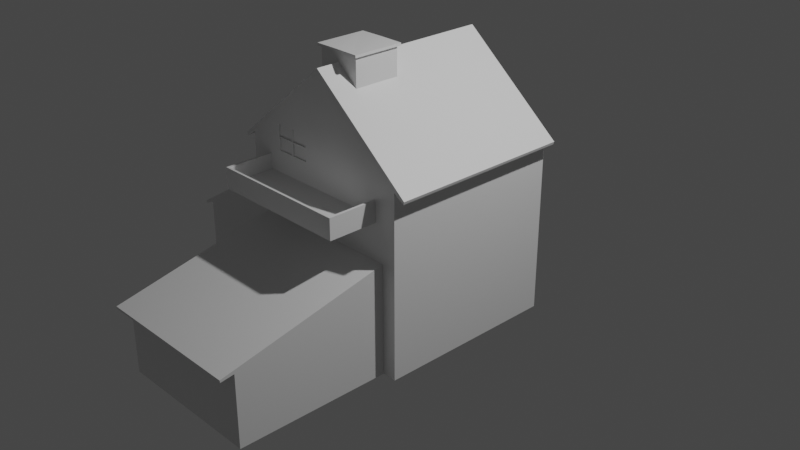# Source: lab8.blend  (saved by Blender 2.92.15; exported with 4.5.12 LTS)
import bpy
from mathutils import Matrix  # noqa: F401  (used for matrix-valued properties, if any)

bpy.ops.wm.read_factory_settings(use_empty=True)
scene = bpy.context.scene
scene.name = 'Scene'

# ---- collections
col_collection = bpy.data.collections.new('Collection'); scene.collection.children.link(col_collection)

# ---- materials (node trees are filled in below, after node groups)
mat_material = bpy.data.materials.new('Material')
mat_material.alpha_threshold = 0.0
mat_material.use_transparent_shadow = False
mat_material.line_color = (0.0, 0.0, 0.0, 1.0)

# ---- material node trees
mat_material.use_nodes = True; mat_material.node_tree.nodes.clear()
_N = mat_material.node_tree.nodes; _L = mat_material.node_tree.links
n0 = _N.new('ShaderNodeOutputMaterial'); n0.name = 'Material Output'; n0.location = (300, 300)
n1 = _N.new('ShaderNodeBsdfPrincipled'); n1.name = 'Principled BSDF'; n1.location = (10, 300)
n1.distribution = 'GGX'
n1.subsurface_method = 'BURLEY'
n1.inputs[2].default_value = 0.4
n1.inputs[3].default_value = 1.45
n1.inputs[27].default_value = (0.0, 0.0, 0.0, 1.0)
n1.inputs[28].default_value = 1.0
_L.new(n1.outputs[0], n0.inputs[0])
n0.is_active_output = True

# ---- world
world_world = bpy.data.worlds.new('World'); scene.world = world_world
world_world.use_nodes = True; world_world.node_tree.nodes.clear()
_N = world_world.node_tree.nodes; _L = world_world.node_tree.links
n0 = _N.new('ShaderNodeOutputWorld'); n0.name = 'World Output'; n0.location = (300, 300)
n1 = _N.new('ShaderNodeBackground'); n1.name = 'Background'; n1.location = (10, 300)
n1.inputs[0].default_value = (0.05088, 0.05088, 0.05088, 1.0)
_L.new(n1.outputs[0], n0.inputs[0])
n0.is_active_output = True
world_world.color = (0.05088, 0.05088, 0.05088)
world_world.use_sun_shadow = False
world_world.sun_shadow_jitter_overblur = 0.0

# ---- cameras
cam_camera = bpy.data.cameras.new('Camera')
cam_camera.clip_end = 100.0
cam_camera.ortho_scale = 7.314

# ---- lights
light_light = bpy.data.lights.new('Light', 'POINT')
light_light.transmission_factor = 0.0
light_light.energy = 1000.0
light_light.shadow_soft_size = 0.1
light_light.shadow_maximum_resolution = 0.006
light_light.use_absolute_resolution = True

# ---- meshes
me_cube = bpy.data.meshes.new('Cube')
me_cube.from_pydata([(1.0, 1.0, -1.0), (1.0, -1.0, -1.0), (-1.0, 1.0, -1.0), (-1.0, -1.0, -1.0), (0.0, 1.0, -1.0), (0.0, -1.0, 1.82), (0.0, -1.0, -1.0), (0.0, 1.0, 1.82), (1.0, 1.0, 0.9403), (1.0, -1.0, 0.9403), (-1.0, 1.0, 0.9403), (-1.0, -1.0, 0.9403), (1.124, 1.0, 0.8941), (1.114, 1.0, 0.8637), (1.114, -1.0, 0.8637), (1.124, -1.0, 0.8941), (-1.114, 1.0, 0.8637), (-1.124, 1.0, 0.8941), (-1.124, -1.0, 0.8941), (-1.114, -1.0, 0.8637), (-1.0, 1.0, 0.4627), (-1.0, -1.0, 0.4627), (-1.846, 1.0, -1.0), (-1.846, -1.0, -1.0), (-1.846, -1.0, -0.1182), (-1.846, 1.0, -0.1182), (-1.97, -1.0, -0.1449), (-1.963, -1.0, -0.1724), (-1.963, 1.0, -0.1724), (-1.97, 1.0, -0.1449), (0.2363, -0.2471, 1.626), (0.001065, -0.2471, 1.82), (0.0001612, -0.7464, 1.82), (0.2354, -0.7464, 1.626), (0.0005726, -0.2475, 1.82), (-0.2347, -0.2475, 1.626), (-0.2347, -0.7464, 1.626), (0.0005725, -0.7464, 1.82), (2.388e-06, -0.2475, 1.82), (2.313e-06, -0.7464, 1.82), (1.749e-06, -0.2475, 1.82), (1.69e-06, -0.7464, 1.82), (0.2354, -0.2475, 1.92), (0.2354, -0.7464, 1.92), (-0.2347, -0.7464, 1.921), (-0.2347, -0.2475, 1.921), (-4.395e-05, -0.2475, 1.922), (-4.403e-05, -0.7464, 1.922), (-4.465e-05, -0.7464, 1.922), (-4.459e-05, -0.2475, 1.922), (-1.846, -1.0, -0.3191), (-1.846, 1.0, -0.3228), (-1.846, 1.0, -0.5855), (-1.846, -1.0, -0.5587), (-4.465e-05, -0.7719, 1.922), (-0.2347, -0.7719, 1.921), (0.2354, -0.7719, 1.92), (-4.403e-05, -0.7719, 1.922), (-1.644e-05, -0.7719, 1.95), (-0.2347, -0.7719, 1.948), (0.2354, -0.7719, 1.948), (-1.582e-05, -0.7719, 1.95), (-0.2347, -0.221, 1.921), (-4.459e-05, -0.221, 1.922), (-4.395e-05, -0.221, 1.922), (0.2354, -0.221, 1.92), (-0.2347, -0.221, 1.948), (-1.638e-05, -0.221, 1.95), (-1.574e-05, -0.221, 1.95), (0.2354, -0.221, 1.948), (0.2608, -0.2475, 1.92), (0.2608, -0.7464, 1.92), (0.2609, -0.2475, 1.948), (0.2609, -0.7464, 1.948), (0.2609, -0.7719, 1.948), (0.2608, -0.7719, 1.92), (0.2609, -0.221, 1.948), (0.2608, -0.221, 1.92), (-0.2612, -0.7464, 1.921), (-0.2612, -0.2475, 1.921), (-0.2612, -0.7464, 1.948), (-0.2612, -0.2475, 1.948), (-0.2612, -0.7719, 1.948), (-0.2612, -0.7719, 1.921), (-0.2612, -0.221, 1.948), (-0.2612, -0.221, 1.921), (-1.846, 0.1048, -0.5735), (-1.846, 0.1109, -0.3212), (-1.846, -0.055, -0.5713), (-1.846, -0.05417, -0.3209), (-1.846, 0.5644, -0.322), (-1.846, 0.5625, -0.5796), (-1.846, 0.3047, -0.3215), (-1.846, 0.3068, -0.5762), (-1.846, 0.7958, -0.5827), (-1.846, 0.7934, -0.3224), (-1.846, -0.5869, -0.5642), (-1.846, -0.5771, -0.3199), (-1.846, -0.3547, -0.5673), (-1.846, -0.3458, -0.3203), (-1.846, -0.8228, -0.5611), (-1.846, -0.8131, -0.3195), (-1.808, 0.3068, -0.5762), (-1.808, 0.1048, -0.5735), (-1.808, 0.3047, -0.3215), (-1.808, 0.1109, -0.3212), (-1.808, -0.05417, -0.3209), (-1.808, -0.055, -0.5713), (-1.808, 0.7934, -0.3224), (-1.808, 0.5644, -0.322), (-1.808, 0.7958, -0.5827), (-1.808, 0.5625, -0.5796), (-1.808, -0.5771, -0.3199), (-1.808, -0.5869, -0.5642), (-1.808, -0.3547, -0.5673), (-1.808, -0.3458, -0.3203), (-1.808, -0.8228, -0.5611), (-1.808, -0.8131, -0.3195), (-1.499, -1.0, -0.441), (-1.499, -1.0, -1.0), (-1.201, -1.0, -0.441), (-1.201, -1.0, -1.0), (-1.499, -0.9595, -0.441), (-1.499, -0.9595, -1.0), (-1.201, -0.9595, -0.441), (-1.201, -0.9595, -1.0), (-0.7766, -1.0, 0.1822), (-0.7766, -1.0, -1.0), (0.8439, -1.0, -1.0), (0.8439, -1.0, 0.1786), (-0.7766, -2.664, -1.0), (0.0, -2.664, -1.0), (0.8439, -2.664, -1.0), (0.8439, -2.664, -0.2316), (-0.7766, -2.664, -0.228), (0.8439, -2.811, -0.2259), (0.8439, -2.808, -0.252), (-0.7766, -2.808, -0.2484), (-0.7766, -2.811, -0.2223), (1.0, -1.0, 0.5652), (-0.7766, -1.216, -0.3143), (-0.7766, -1.216, -1.0), (-0.7766, -2.449, -1.0), (-0.7766, -2.449, -0.3143), (-0.7049, -2.449, -0.3143), (-0.7049, -1.216, -0.3143), (-0.7049, -2.449, -1.0), (-0.7049, -1.216, -1.0), (1.0, -1.0, 0.6206), (-0.7559, -1.0, 0.5629), (-0.7559, -1.0, 0.6206), (0.7533, -1.0, 0.5649), (0.7534, -1.0, 0.6206), (-0.7559, -1.525, 0.5629), (0.7533, -1.525, 0.5649), (-0.7383, -1.0, 0.6206), (0.7276, -1.0, 0.6206), (-0.7343, -1.502, 0.6206), (0.7238, -1.498, 0.6206), (0.7276, -1.0, 0.785), (0.7534, -1.0, 0.785), (0.7534, -1.525, 0.785), (-0.7559, -1.0, 0.785), (-0.7559, -1.525, 0.785), (-0.7383, -1.0, 0.785), (-0.7343, -1.502, 0.785), (0.7238, -1.498, 0.785), (-1.0, -1.0, 0.8507), (-0.8484, -1.0, 1.121), (-0.6022, -1.0, 0.8507), (-0.6022, -1.0, 1.121), (-0.2131, -1.0, 0.8507), (-0.2131, -1.0, 1.121), (-0.415, -1.0, 1.121), (-0.415, -1.0, 0.8507), (-0.4012, -1.0, 1.121), (-0.4012, -1.0, 0.8507), (-0.6022, -1.0, 0.9943), (-0.2131, -1.0, 0.9954), (-0.415, -1.0, 0.9949), (-0.4012, -1.0, 0.9949), (-0.6022, -1.0, 0.9827), (-0.2131, -1.0, 0.9827), (-0.415, -1.0, 0.9827), (-0.4012, -1.0, 0.9827), (-0.6022, -0.9834, 0.9827), (-0.6022, -0.9834, 0.8507), (-0.4012, -0.9834, 0.8507), (-0.2131, -0.9834, 0.8507), (-0.4012, -0.9834, 1.121), (-0.2131, -0.9834, 1.121), (-0.2131, -0.9834, 0.9827), (-0.6022, -0.9834, 1.121), (-0.415, -0.9834, 1.121), (-0.415, -0.9834, 0.8507), (-0.415, -0.9834, 0.9827), (-0.4012, -0.9834, 0.9827), (-0.6022, -0.9834, 0.9943), (-0.2131, -0.9834, 0.9954), (-0.415, -0.9834, 0.9949), (-0.4012, -0.9834, 0.9949)], [(34, 40), (31, 38)], [(19, 16, 10, 11), (4, 0, 1, 128, 6), (2, 4, 6, 127, 3), (21, 167, 11, 10, 20), (0, 8, 9, 148, 139, 1), (12, 15, 14, 13), (18, 17, 16, 19), (13, 14, 9, 8), (2, 3, 121, 119, 23, 22), (2, 22, 52, 51, 25, 28, 29, 20, 10, 16, 17, 7, 12, 13, 8, 0, 4), (21, 20, 29, 26), (27, 28, 25, 24), (26, 29, 28, 27), (12, 7, 31, 30), (5, 15, 33, 32), (15, 12, 30, 33), (7, 17, 35, 34), (17, 18, 36, 35), (18, 168, 5, 37, 36), (35, 36, 44, 45), (33, 30, 42, 43), (33, 39, 32), (36, 37, 41), (37, 33, 43, 47, 48, 44, 36, 41, 39, 32), (7, 34, 31), (30, 31, 34, 35, 45, 49, 46, 42), (42, 65, 77, 70), (55, 54, 57, 56, 60, 61, 58, 59), (44, 48, 54, 55), (66, 62, 85, 84), (48, 47, 57, 54), (56, 43, 71, 75), (47, 43, 56, 57), (66, 67, 68, 69, 65, 64, 63, 62), (46, 49, 63, 64), (42, 46, 64, 65), (49, 45, 62, 63), (45, 44, 78, 79), (71, 70, 72, 73), (72, 70, 77, 76), (71, 73, 74, 75), (60, 56, 75, 74), (82, 59, 58, 61, 60, 74, 73, 72, 76, 69, 68, 67, 66, 84, 81, 80), (65, 69, 76, 77), (43, 42, 70, 71), (79, 78, 80, 81), (80, 78, 83, 82), (79, 81, 84, 85), (44, 55, 83, 78), (62, 45, 79, 85), (99, 98, 88, 86, 93, 91, 94, 52, 22, 23, 53, 100, 96, 97, 101, 50, 24, 25, 51, 95, 90, 92, 87, 89), (55, 59, 82, 83), (52, 94, 95, 51), (87, 86, 88, 89), (90, 95, 108, 109), (106, 107, 114, 115), (90, 91, 93, 92), (98, 99, 115, 114), (89, 88, 107, 106), (99, 89, 106, 115), (101, 100, 53, 50), (104, 102, 103, 105), (108, 110, 111, 109), (112, 113, 116, 117), (96, 100, 116, 113), (95, 94, 110, 108), (94, 91, 111, 110), (101, 97, 112, 117), (93, 86, 103, 102), (91, 90, 109, 111), (100, 101, 117, 116), (87, 92, 104, 105), (86, 87, 105, 103), (97, 96, 113, 112), (88, 98, 114, 107), (92, 93, 102, 104), (121, 120, 124, 125), (125, 124, 122, 123), (120, 118, 122, 124), (119, 121, 125, 123), (118, 119, 123, 122), (141, 140, 143, 142, 130, 134, 137, 138, 126, 127), (6, 128, 132, 131), (127, 6, 131, 130, 142, 141), (134, 130, 131, 132, 133), (129, 126, 138, 135), (128, 129, 135, 136, 133, 132), (135, 138, 137, 136), (136, 137, 134, 133), (146, 144, 145, 147), (153, 163, 162, 150, 149), (140, 141, 147, 145), (143, 140, 145, 144), (142, 143, 144, 146), (141, 142, 146, 147), (152, 151, 139, 148), (152, 160, 161, 154, 151), (149, 151, 154, 153), (157, 155, 164, 165), (157, 158, 156, 155), (154, 161, 163, 153), (166, 165, 164, 162, 163, 161, 160, 159), (152, 156, 159, 160), (156, 158, 166, 159), (155, 150, 162, 164), (158, 157, 165, 166), (167, 169, 181, 177, 170, 168, 18, 19, 11), (172, 178, 182, 171, 176, 174, 169, 167, 21, 26, 27, 24, 50, 53, 23, 119, 118, 120, 121, 3, 127, 126, 129, 128, 1, 139, 151, 149, 150, 155, 156, 152, 148, 9, 14, 15, 5, 168, 170, 173, 175), (175, 180, 200, 189), (169, 174, 194, 186), (183, 174, 176, 184, 182, 178, 180, 175, 173, 179, 177, 181), (179, 173, 193, 199), (173, 170, 192, 193), (192, 197, 199, 193), (189, 200, 198, 190), (191, 196, 187, 188), (195, 185, 186, 194), (174, 183, 195, 194), (182, 184, 196, 191), (181, 169, 186, 185), (180, 178, 198, 200), (183, 181, 185, 195), (176, 171, 188, 187), (177, 179, 199, 197), (184, 176, 187, 196), (172, 175, 189, 190), (170, 177, 197, 192), (171, 182, 191, 188), (178, 172, 190, 198)])
_uv = me_cube.uv_layers.new(name='UVMap')
_uv.uv.foreach_set('vector', [0.6227, 0.0, 0.6227, 0.25, 0.6175, 0.25, 0.6175, 0.0, 0.25, 0.5, 0.375, 0.5, 0.375, 0.75, 0.3555, 0.75, 0.25, 0.75, 0.125, 0.5, 0.25, 0.5, 0.25, 0.75, 0.1529, 0.75, 0.125, 0.75, 0.5578, 0.0, 0.6063, 0.0, 0.6175, 0.0, 0.6175, 0.25, 0.5578, 0.25, 0.375, 0.5, 0.6175, 0.5, 0.6175, 0.75, 0.5776, 0.75, 0.5707, 0.75, 0.375, 0.75, 0.6348, 0.5, 0.6348, 0.75, 0.6268, 0.75, 0.6268, 0.5, 0.625, 0.0, 0.625, 0.25, 0.6227, 0.25, 0.6227, 0.0, 0.6268, 0.5, 0.6268, 0.75, 0.6175, 0.75, 0.6175, 0.5, 0.125, 0.5, 0.125, 0.75, 0.125, 0.75, 0.125, 0.75, 0.125, 0.75, 0.125, 0.5, 0.375, 0.25, 0.375, 0.25, 0.4583, 0.25, 0.511, 0.25, 0.5521, 0.25, 0.556, 0.25, 0.5578, 0.25, 0.5578, 0.25, 0.6175, 0.25, 0.6227, 0.254, 0.625, 0.2598, 0.625, 0.375, 0.625, 0.4902, 0.6227, 0.496, 0.6175, 0.5, 0.375, 0.5, 0.375, 0.375, 0.5578, 0.0, 0.5578, 0.25, 0.5578, 0.25, 0.5578, 0.0, 0.556, 0.0, 0.556, 0.25, 0.5521, 0.25, 0.5521, 0.0, 0.5578, 0.0, 0.5578, 0.25, 0.556, 0.25, 0.556, 0.0, 0.6348, 0.5, 0.75, 0.5, 0.7045, 0.572, 0.6804, 0.572, 0.75, 0.75, 0.6348, 0.75, 0.6804, 0.678, 0.7045, 0.678, 0.6348, 0.75, 0.6348, 0.5, 0.6804, 0.572, 0.6804, 0.678, 0.75, 0.5, 0.8652, 0.5, 0.8196, 0.572, 0.7955, 0.572, 0.8652, 0.5, 0.8652, 0.75, 0.8196, 0.678, 0.8196, 0.572, 0.8652, 0.75, 0.8369, 0.75, 0.75, 0.75, 0.7955, 0.678, 0.8196, 0.678, 0.8196, 0.572, 0.8196, 0.678, 0.8196, 0.678, 0.8196, 0.572, 0.6804, 0.678, 0.6804, 0.572, 0.6804, 0.572, 0.6804, 0.678, 0.0, 0.0, 0.0, 0.0, 0.7045, 0.678, 0.0, 0.0, 0.7955, 0.678, 0.0, 0.0, 0.0, 0.0, 0.6804, 0.678, 0.6804, 0.678, 0.0, 0.0, 0.0, 0.0, 0.8196, 0.678, 0.8196, 0.678, 0.0, 0.0, 0.0, 0.0, 0.7045, 0.678, 0.75, 0.5, 0.7955, 0.572, 0.7045, 0.572, 0.6804, 0.572, 0.7045, 0.572, 0.7955, 0.572, 0.8196, 0.572, 0.8196, 0.572, 0.0, 0.0, 0.0, 0.0, 0.6804, 0.572, 0.6804, 0.572, 0.6804, 0.572, 0.6804, 0.572, 0.6804, 0.572, 0.8196, 0.678, 0.0, 0.0, 0.0, 0.0, 0.6804, 0.678, 0.6804, 0.678, 0.0, 0.0, 0.0, 0.0, 0.8196, 0.678, 0.8196, 0.678, 0.0, 0.0, 0.0, 0.0, 0.8196, 0.678, 0.8196, 0.572, 0.8196, 0.572, 0.8196, 0.572, 0.8196, 0.572, 0.0, 0.0, 0.0, 0.0, 0.0, 0.0, 0.0, 0.0, 0.6804, 0.678, 0.6804, 0.678, 0.6804, 0.678, 0.6804, 0.678, 0.0, 0.0, 0.6804, 0.678, 0.6804, 0.678, 0.0, 0.0, 0.8196, 0.572, 0.0, 0.0, 0.0, 0.0, 0.6804, 0.572, 0.6804, 0.572, 0.0, 0.0, 0.0, 0.0, 0.8196, 0.572, 0.0, 0.0, 0.0, 0.0, 0.0, 0.0, 0.0, 0.0, 0.6804, 0.572, 0.0, 0.0, 0.0, 0.0, 0.6804, 0.572, 0.0, 0.0, 0.8196, 0.572, 0.8196, 0.572, 0.0, 0.0, 0.8196, 0.572, 0.8196, 0.678, 0.8196, 0.678, 0.8196, 0.572, 0.6804, 0.678, 0.6804, 0.572, 0.6804, 0.572, 0.6804, 0.678, 0.6804, 0.572, 0.6804, 0.572, 0.6804, 0.572, 0.6804, 0.572, 0.6804, 0.678, 0.6804, 0.678, 0.6804, 0.678, 0.6804, 0.678, 0.6804, 0.678, 0.6804, 0.678, 0.6804, 0.678, 0.6804, 0.678, 0.8196, 0.678, 0.8196, 0.678, 0.0, 0.0, 0.0, 0.0, 0.6804, 0.678, 0.6804, 0.678, 0.6804, 0.678, 0.6804, 0.572, 0.6804, 0.572, 0.6804, 0.572, 0.0, 0.0, 0.0, 0.0, 0.8196, 0.572, 0.8196, 0.572, 0.8196, 0.572, 0.8196, 0.678, 0.6804, 0.572, 0.6804, 0.572, 0.6804, 0.572, 0.6804, 0.572, 0.6804, 0.678, 0.6804, 0.572, 0.6804, 0.572, 0.6804, 0.678, 0.8196, 0.572, 0.8196, 0.678, 0.8196, 0.678, 0.8196, 0.572, 0.8196, 0.678, 0.8196, 0.678, 0.8196, 0.678, 0.8196, 0.678, 0.8196, 0.572, 0.8196, 0.572, 0.8196, 0.572, 0.8196, 0.572, 0.8196, 0.678, 0.8196, 0.678, 0.8196, 0.678, 0.8196, 0.678, 0.8196, 0.572, 0.8196, 0.572, 0.8196, 0.572, 0.8196, 0.572, 0.5115, 0.08177, 0.4619, 0.08067, 0.4611, 0.1181, 0.4607, 0.1381, 0.4601, 0.1634, 0.4594, 0.1953, 0.4588, 0.2245, 0.4583, 0.25, 0.375, 0.25, 0.375, 0.0, 0.4636, 0.0, 0.4632, 0.02215, 0.4625, 0.05163, 0.5116, 0.05287, 0.5117, 0.02336, 0.5118, 0.0, 0.5521, 0.0, 0.5521, 0.25, 0.511, 0.25, 0.5111, 0.2242, 0.5112, 0.1956, 0.5113, 0.1631, 0.5113, 0.1389, 0.5114, 0.1182, 0.8196, 0.678, 0.8196, 0.678, 0.8196, 0.678, 0.8196, 0.678, 0.4583, 0.25, 0.4588, 0.2245, 0.5111, 0.2242, 0.511, 0.25, 0.5113, 0.1389, 0.4607, 0.1381, 0.4611, 0.1181, 0.5114, 0.1182, 0.5112, 0.1956, 0.5111, 0.2242, 0.5111, 0.2242, 0.5112, 0.1956, 0.5114, 0.1182, 0.4611, 0.1181, 0.4619, 0.08067, 0.5115, 0.08177, 0.5112, 0.1956, 0.4594, 0.1953, 0.4601, 0.1634, 0.5113, 0.1631, 0.4619, 0.08067, 0.5115, 0.08177, 0.5115, 0.08177, 0.4619, 0.08067, 0.5114, 0.1182, 0.4611, 0.1181, 0.4611, 0.1181, 0.5114, 0.1182, 0.5115, 0.08177, 0.5114, 0.1182, 0.5114, 0.1182, 0.5115, 0.08177, 0.5117, 0.02336, 0.4632, 0.02215, 0.4636, 0.0, 0.5118, 0.0, 0.5113, 0.1631, 0.4601, 0.1634, 0.4607, 0.1381, 0.5113, 0.1389, 0.5111, 0.2242, 0.4588, 0.2245, 0.4594, 0.1953, 0.5112, 0.1956, 0.5116, 0.05287, 0.4625, 0.05163, 0.4632, 0.02215, 0.5117, 0.02336, 0.4625, 0.05163, 0.4632, 0.02215, 0.4632, 0.02215, 0.4625, 0.05163, 0.5111, 0.2242, 0.4588, 0.2245, 0.4588, 0.2245, 0.5111, 0.2242, 0.4588, 0.2245, 0.4594, 0.1953, 0.4594, 0.1953, 0.4588, 0.2245, 0.5117, 0.02336, 0.5116, 0.05287, 0.5116, 0.05287, 0.5117, 0.02336, 0.4601, 0.1634, 0.4607, 0.1381, 0.4607, 0.1381, 0.4601, 0.1634, 0.4594, 0.1953, 0.5112, 0.1956, 0.5112, 0.1956, 0.4594, 0.1953, 0.4632, 0.02215, 0.5117, 0.02336, 0.5117, 0.02336, 0.4632, 0.02215, 0.5113, 0.1389, 0.5113, 0.1631, 0.5113, 0.1631, 0.5113, 0.1389, 0.4607, 0.1381, 0.5113, 0.1389, 0.5113, 0.1389, 0.4607, 0.1381, 0.5116, 0.05287, 0.4625, 0.05163, 0.4625, 0.05163, 0.5116, 0.05287, 0.4611, 0.1181, 0.4619, 0.08067, 0.4619, 0.08067, 0.4611, 0.1181, 0.5113, 0.1631, 0.4601, 0.1634, 0.4601, 0.1634, 0.5113, 0.1631, 0.375, 1.0, 0.4777, 0.9433, 0.4777, 0.9433, 0.375, 1.0, 0.375, 1.0, 0.4777, 0.9433, 0.4821, 0.9696, 0.375, 1.0, 0.4777, 0.9433, 0.4821, 0.9696, 0.4821, 0.9696, 0.4777, 0.9433, 0.125, 0.75, 0.125, 0.75, 0.125, 0.75, 0.125, 0.75, 0.4821, 0.9696, 0.375, 1.0, 0.375, 1.0, 0.4821, 0.9696, 0.375, 0.9721, 0.4814, 0.9472, 0.5159, 0.9391, 0.375, 0.9721, 0.375, 0.9721, 0.5404, 0.9334, 0.5424, 0.9329, 0.5481, 0.9316, 0.5481, 0.9316, 0.375, 0.9721, 0.25, 0.75, 0.3555, 0.75, 0.3555, 0.75, 0.25, 0.75, 0.1529, 0.75, 0.25, 0.75, 0.25, 0.75, 0.1529, 0.75, 0.1529, 0.75, 0.1529, 0.75, 0.5404, 0.9334, 0.375, 0.9721, 0.375, 0.875, 0.375, 0.7695, 0.5178, 0.7661, 0.5246, 0.766, 0.5481, 0.9316, 0.5481, 0.9316, 0.5246, 0.766, 0.375, 0.7695, 0.5246, 0.766, 0.5246, 0.766, 0.5196, 0.7661, 0.5178, 0.7661, 0.375, 0.7695, 0.5246, 0.766, 0.5481, 0.9316, 0.5424, 0.9329, 0.5196, 0.7661, 0.5196, 0.7661, 0.5424, 0.9329, 0.5404, 0.9334, 0.5178, 0.7661, 0.375, 0.9721, 0.5159, 0.9391, 0.4814, 0.9472, 0.375, 0.9721, 0.5704, 0.9695, 0.5776, 0.9695, 0.5776, 0.9695, 0.5776, 0.9695, 0.5704, 0.9695, 0.4814, 0.9472, 0.375, 0.9721, 0.375, 0.9721, 0.4814, 0.9472, 0.5159, 0.9391, 0.4814, 0.9472, 0.4814, 0.9472, 0.5159, 0.9391, 0.375, 0.9721, 0.5159, 0.9391, 0.5159, 0.9391, 0.375, 0.9721, 0.1529, 0.75, 0.1529, 0.75, 0.1529, 0.75, 0.1529, 0.75, 0.5776, 0.7808, 0.5706, 0.7808, 0.5707, 0.75, 0.5776, 0.75, 0.5776, 0.7808, 0.5776, 0.7808, 0.5776, 0.7808, 0.5706, 0.7808, 0.5706, 0.7808, 0.5704, 0.9695, 0.5706, 0.7808, 0.5706, 0.7808, 0.5704, 0.9695, 0.5776, 0.9668, 0.5776, 0.9673, 0.5776, 0.9673, 0.5776, 0.9668, 0.5776, 0.9668, 0.5776, 0.7845, 0.5776, 0.7841, 0.5776, 0.9673, 0.5706, 0.7808, 0.5776, 0.7808, 0.5776, 0.9695, 0.5704, 0.9695, 0.5776, 0.7845, 0.5776, 0.9668, 0.5776, 0.9673, 0.5776, 0.9695, 0.5776, 0.9695, 0.5776, 0.7808, 0.5776, 0.7808, 0.5776, 0.7841, 0.5776, 0.7808, 0.5776, 0.7841, 0.5776, 0.7841, 0.5776, 0.7808, 0.5776, 0.7841, 0.5776, 0.7845, 0.5776, 0.7845, 0.5776, 0.7841, 0.5776, 0.9673, 0.5776, 0.9695, 0.5776, 0.9695, 0.5776, 0.9673, 0.5776, 0.7845, 0.5776, 0.9668, 0.5776, 0.9668, 0.5776, 0.7845, 0.6063, 1.0, 0.6063, 0.9503, 0.6155, 0.9436, 0.6163, 0.9431, 0.625, 0.9367, 0.625, 0.9619, 0.625, 0.9902, 0.6227, 0.996, 0.6175, 1.0, 0.625, 0.8968, 0.6163, 0.8991, 0.6155, 0.8993, 0.6063, 0.9016, 0.6063, 0.9252, 0.6063, 0.9269, 0.6063, 0.9503, 0.6063, 1.0, 0.5578, 1.0, 0.5578, 1.0, 0.556, 1.0, 0.5521, 1.0, 0.5118, 1.0, 0.4636, 1.0, 0.375, 1.0, 0.375, 1.0, 0.4821, 0.9696, 0.4777, 0.9433, 0.375, 1.0, 0.375, 1.0, 0.375, 0.9721, 0.5481, 0.9316, 0.5246, 0.766, 0.375, 0.7695, 0.375, 0.75, 0.5707, 0.75, 0.5706, 0.7808, 0.5704, 0.9695, 0.5776, 0.9695, 0.5776, 0.9673, 0.5776, 0.7841, 0.5776, 0.7808, 0.5776, 0.75, 0.6175, 0.75, 0.6227, 0.754, 0.625, 0.7598, 0.625, 0.875, 0.625, 0.9619, 0.625, 0.9367, 0.625, 0.9175, 0.625, 0.9161, 0.625, 0.9161, 0.6163, 0.9203, 0.6163, 0.9203, 0.625, 0.9161, 0.6063, 0.9503, 0.6063, 0.9269, 0.6063, 0.9269, 0.6063, 0.9503, 0.6155, 0.9223, 0.6063, 0.9269, 0.6063, 0.9252, 0.6155, 0.9207, 0.6155, 0.8993, 0.6163, 0.8991, 0.6163, 0.9203, 0.625, 0.9161, 0.625, 0.9175, 0.6163, 0.9219, 0.6163, 0.9431, 0.6155, 0.9436, 0.6163, 0.9219, 0.625, 0.9175, 0.625, 0.9175, 0.6163, 0.9219, 0.625, 0.9175, 0.625, 0.9367, 0.625, 0.9367, 0.625, 0.9175, 0.625, 0.9367, 0.6163, 0.9431, 0.6163, 0.9219, 0.625, 0.9175, 0.625, 0.9161, 0.6163, 0.9203, 0.6163, 0.8991, 0.625, 0.8968, 0.6155, 0.8993, 0.6155, 0.9207, 0.6063, 0.9252, 0.6063, 0.9016, 0.6155, 0.9223, 0.6155, 0.9436, 0.6063, 0.9503, 0.6063, 0.9269, 0.6063, 0.9269, 0.6155, 0.9223, 0.6155, 0.9223, 0.6063, 0.9269, 0.6155, 0.8993, 0.6155, 0.9207, 0.6155, 0.9207, 0.6155, 0.8993, 0.6155, 0.9436, 0.6063, 0.9503, 0.6063, 0.9503, 0.6155, 0.9436, 0.6163, 0.9203, 0.6163, 0.8991, 0.6163, 0.8991, 0.6163, 0.9203, 0.6155, 0.9223, 0.6155, 0.9436, 0.6155, 0.9436, 0.6155, 0.9223, 0.6063, 0.9252, 0.6063, 0.9016, 0.6063, 0.9016, 0.6063, 0.9252, 0.6163, 0.9431, 0.6163, 0.9219, 0.6163, 0.9219, 0.6163, 0.9431, 0.6155, 0.9207, 0.6063, 0.9252, 0.6063, 0.9252, 0.6155, 0.9207, 0.625, 0.8968, 0.625, 0.9161, 0.625, 0.9161, 0.625, 0.8968, 0.625, 0.9367, 0.6163, 0.9431, 0.6163, 0.9431, 0.625, 0.9367, 0.6063, 0.9016, 0.6155, 0.8993, 0.6155, 0.8993, 0.6063, 0.9016, 0.6163, 0.8991, 0.625, 0.8968, 0.625, 0.8968, 0.6163, 0.8991])
me_cube.materials.append(mat_material)
me_cube.use_remesh_preserve_volume = False
me_cube.use_remesh_preserve_attributes = False
me_cube.use_mirror_vertex_groups = False
me_cube.update()

# ---- objects
ob_cube = bpy.data.objects.new('Cube', me_cube)
ob_light = bpy.data.objects.new('Light', light_light)
ob_camera = bpy.data.objects.new('Camera', cam_camera)

# ---- transforms, parenting, visibility, modifiers, constraints
ob_cube.location = (0.0, 0.0, 0.0)
ob_cube.lock_rotations_4d = False
ob_cube.empty_display_type = 'ARROWS'
ob_cube.lineart.crease_threshold = 0.0
ob_light.location = (4.076, 1.005, 5.904)
ob_light.rotation_euler = (0.6503, 0.05522, 1.866)
ob_light.lock_rotations_4d = False
ob_light.empty_display_type = 'ARROWS'
ob_light.color = (0.0, 0.0, 0.0, 0.0)
ob_light.lineart.crease_threshold = 0.0
ob_camera.location = (7.359, -6.926, 4.958)
ob_camera.rotation_euler = (1.109, 0.0, 0.8149)
ob_camera.lock_rotations_4d = False
ob_camera.empty_display_type = 'ARROWS'
ob_camera.color = (0.0, 0.0, 0.0, 0.0)
ob_camera.display_type = 'WIRE'
ob_camera.lineart.crease_threshold = 0.0

# ---- collection membership
col_collection.objects.link(ob_cube)
col_collection.objects.link(ob_light)
col_collection.objects.link(ob_camera)

# ---- scene / render settings (as saved in the file)
scene.camera = ob_camera
scene.frame_start = 1; scene.frame_end = 250; scene.frame_set(1)
scene.render.engine = 'BLENDER_EEVEE_NEXT'
scene.cycles.use_denoising = False
scene.cycles.samples = 128
scene.cycles.sampling_pattern = 'TABULATED_SOBOL'
scene.cycles.use_adaptive_sampling = False
scene.cycles.use_light_tree = False
scene.view_settings.view_transform = 'Filmic'
bpy.context.view_layer.update()
